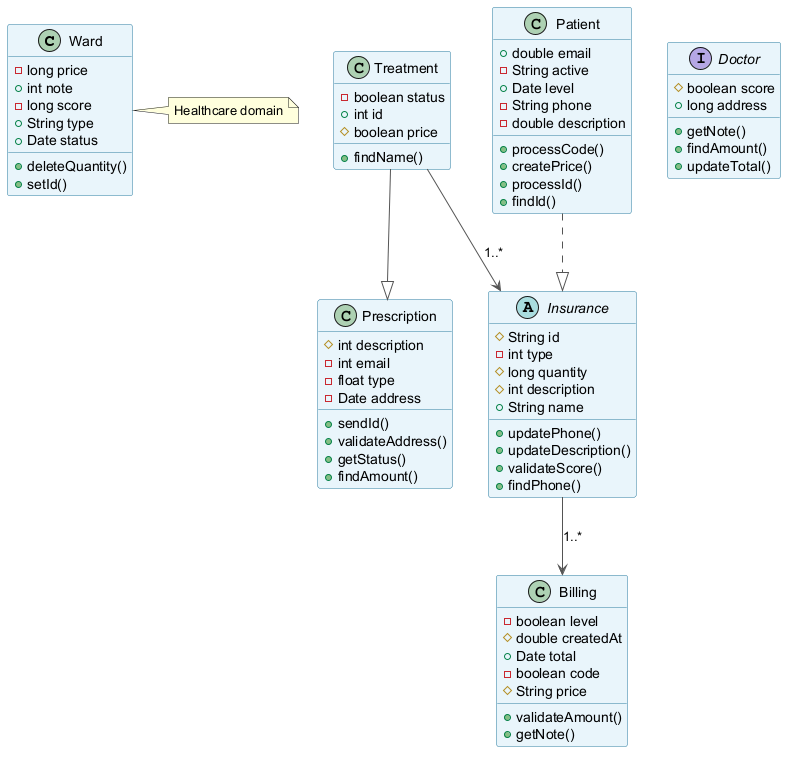

The diagram above was rendered by PlantUML. Its source (embedded in the PNG):
@startuml
skinparam backgroundColor #FFFFFF
skinparam classBackgroundColor #E8F4FA
skinparam classBorderColor #2C7DA0
skinparam ArrowColor #555555
class Ward {
  -long price
  +int note
  -long score
  +String type
  +Date status
  +deleteQuantity()
  +setId()
}
class Treatment {
  -boolean status
  +int id
  #boolean price
  +findName()
}
interface Doctor {
  #boolean score
  +long address
  +getNote()
  +findAmount()
  +updateTotal()
}
abstract class Insurance {
  #String id
  -int type
  #long quantity
  #int description
  +String name
  +updatePhone()
  +updateDescription()
  +validateScore()
  +findPhone()
}
class Patient {
  +double email
  -String active
  +Date level
  -String phone
  -double description
  +processCode()
  +createPrice()
  +processId()
  +findId()
}
class Prescription {
  #int description
  -int email
  -float type
  -Date address
  +sendId()
  +validateAddress()
  +getStatus()
  +findAmount()
}
class Billing {
  -boolean level
  #double createdAt
  +Date total
  -boolean code
  #String price
  +validateAmount()
  +getNote()
}
Treatment --> Insurance : "1..*"
Treatment --|> Prescription
Insurance --> Billing : "1..*"
Patient ..|> Insurance
note right of Ward : Healthcare domain
@enduml